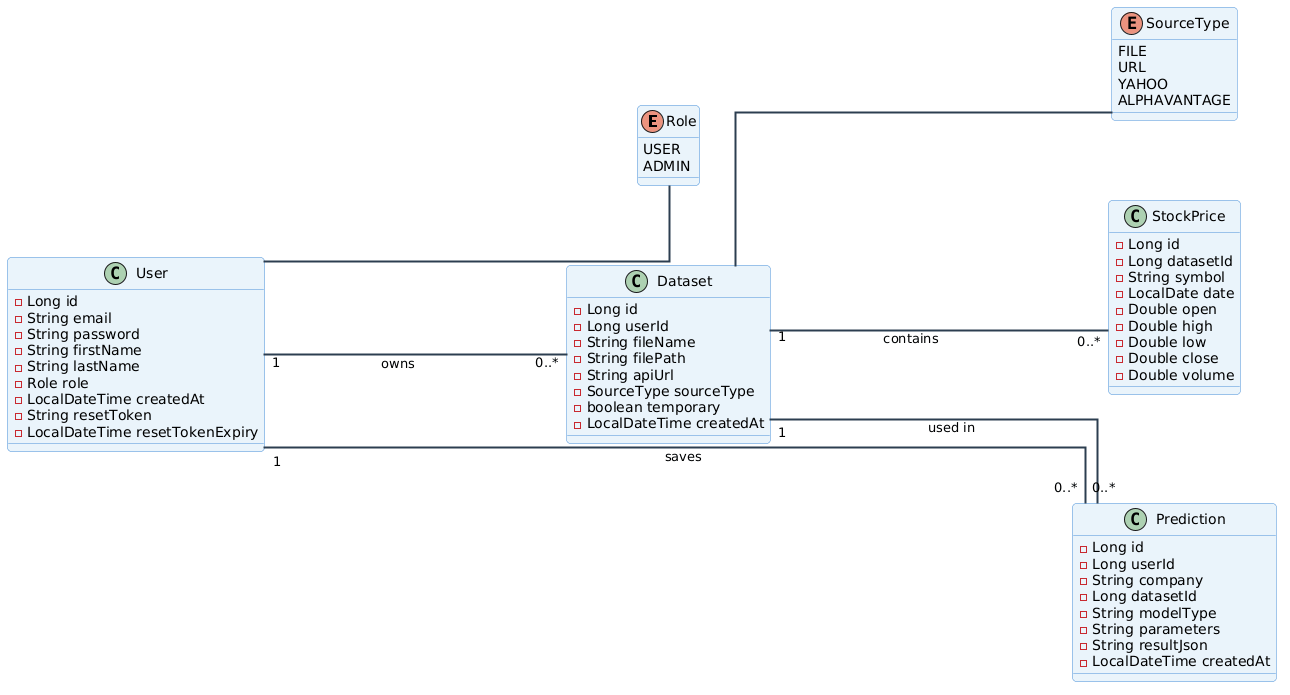

The diagram above was rendered by PlantUML. Its source (embedded in the PNG):
@startuml
left to right direction

' ── SPACING CONTROLS ──
' ranksep increases space between different levels (left to right)
skinparam ranksep 100 
' nodesep increases space between items on the same level (top to bottom)
skinparam nodesep 80

skinparam classBackgroundColor #EAF4FB
skinparam classBorderColor #4A90D9
skinparam classArrowColor #2C3E50
skinparam classArrowThickness 2
skinparam roundcorner 8
skinparam linetype ortho

' ── ENUMS ──
enum Role {
  USER
  ADMIN
}

enum SourceType {
  FILE
  URL
  YAHOO
  ALPHAVANTAGE
}

' ── ENTITIES ──
class User {
  - Long id
  - String email
  - String password
  - String firstName
  - String lastName
  - Role role
  - LocalDateTime createdAt
  - String resetToken
  - LocalDateTime resetTokenExpiry
}

class Dataset {
  - Long id
  - Long userId
  - String fileName
  - String filePath
  - String apiUrl
  - SourceType sourceType
  - boolean temporary
  - LocalDateTime createdAt
}

class StockPrice {
  - Long id
  - Long datasetId
  - String symbol
  - LocalDate date
  - Double open
  - Double high
  - Double low
  - Double close
  - Double volume
}

class Prediction {
  - Long id
  - Long userId
  - String company
  - Long datasetId
  - String modelType
  - String parameters
  - String resultJson
  - LocalDateTime createdAt
}

' ── ENUM USAGE ──
' Added dashes to make the lines longer
User    ---- Role       
Dataset ---- SourceType 

' ── ASSOCIATIONS ──
' Added dashes to physically push the connected classes further apart
User       "1" ---- "0..*" Dataset    : owns
User       "1" ---- "0..*" Prediction : saves
Dataset    "1" ---- "0..*" StockPrice : contains
Dataset    "1" ---- "0..*" Prediction : used in
@enduml